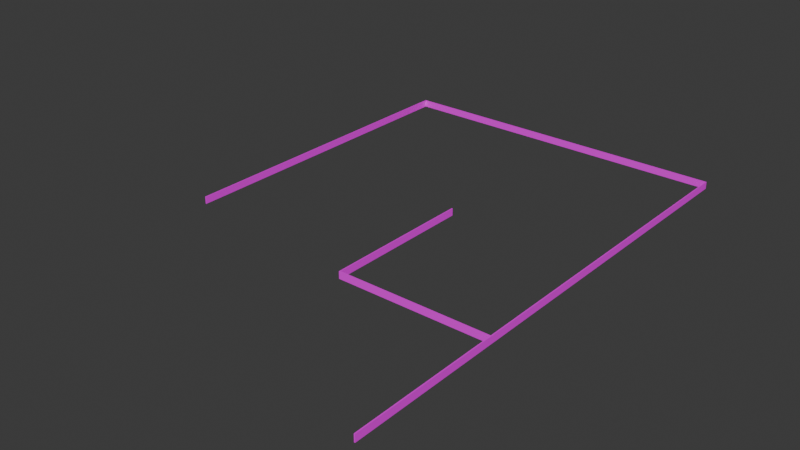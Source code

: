 # Source: Fencing.blend  (saved by Blender 4.4.30; exported with 4.5.12 LTS)
import bpy
from mathutils import Matrix  # noqa: F401  (used for matrix-valued properties, if any)

bpy.ops.wm.read_factory_settings(use_empty=True)
scene = bpy.context.scene
scene.name = 'Scene'

# ---- images (referenced by path relative to the original .blend; pixels are not part of the script)
import os
ASSET_DIR = os.environ.get("B2B_ASSET_DIR", "")  # directory of the original .blend (textures are referenced by path, not embedded)
HERE = os.path.dirname(os.path.abspath(__file__))  # packed textures are extracted next to this script under _unpacked/

def load_image(name, relpath, width, height, colorspace="sRGB"):
    """Load a texture the original file referenced (path relative to the .blend, or extracted next to this script)."""
    p = next((c for c in (os.path.join(HERE, relpath), os.path.join(ASSET_DIR, relpath)) if relpath and os.path.exists(c)), "")
    if p:
        img = bpy.data.images.load(p, check_existing=True)
        img.name = name
    else:  # same state as the original file: an image datablock whose file is absent (Cycles renders it pink)
        img = bpy.data.images.new(name, width, height)
        img.source = "FILE"
        img.filepath = "//" + (relpath or name)
    img.colorspace_settings.name = colorspace
    return img
img_shedbarrier_png = load_image('ShedBarrier.png', 'ShedBarrier.png', 1024, 1024, 'sRGB')

# ---- materials (node trees are filled in below, after node groups)
mat_fence = bpy.data.materials.new('Fence')

# ---- material node trees
mat_fence.use_nodes = True; mat_fence.node_tree.nodes.clear()
_N = mat_fence.node_tree.nodes; _L = mat_fence.node_tree.links
n0 = _N.new('ShaderNodeBsdfPrincipled'); n0.name = 'Principled BSDF'; n0.location = (10, 300)
n1 = _N.new('ShaderNodeOutputMaterial'); n1.name = 'Material Output'; n1.location = (300, 300)
n2 = _N.new('ShaderNodeTexImage'); n2.name = 'Image Texture'; n2.location = (-391, 170)
n2.image = img_shedbarrier_png
n2.interpolation = 'Closest'
_L.new(n0.outputs[0], n1.inputs[0])
_L.new(n2.outputs[0], n0.inputs[0])
n1.is_active_output = True

# ---- world
world_world = bpy.data.worlds.new('World'); scene.world = world_world
world_world.use_nodes = True; world_world.node_tree.nodes.clear()
_N = world_world.node_tree.nodes; _L = world_world.node_tree.links
n0 = _N.new('ShaderNodeOutputWorld'); n0.name = 'World Output'; n0.location = (300, 300)
n1 = _N.new('ShaderNodeBackground'); n1.name = 'Background'; n1.location = (10, 300)
n1.inputs[0].default_value = (0.05088, 0.05088, 0.05088, 1.0)
_L.new(n1.outputs[0], n0.inputs[0])
n0.is_active_output = True
world_world.color = (0.05088, 0.05088, 0.05088)
world_world.sun_shadow_jitter_overblur = 0.0

# ---- meshes
me_grid_001 = bpy.data.meshes.new('Grid.001')
me_grid_001.from_pydata([(36.2, 70.2, 0.0), (36.2, 70.2, 0.84), (36.0, 70.2, 0.0), (36.0, 70.2, 0.84), (36.2, 70.2, 1.42), (36.0, 70.2, 1.42), (36.2, 70.2, 0.38), (36.0, 70.2, 0.38), (36.2, 80.2, -1.862e-06), (36.2, 80.2, 0.84), (36.0, 80.2, -1.862e-06), (36.0, 80.2, 0.84), (36.2, 80.2, 1.42), (36.0, 80.2, 1.42), (36.2, 80.2, 0.38), (36.0, 80.2, 0.38), (36.2, 90.2, -3.724e-06), (36.2, 90.2, 0.84), (36.0, 90.2, -3.724e-06), (36.0, 90.2, 0.84), (36.2, 90.2, 1.42), (36.0, 90.2, 1.42), (36.2, 90.2, 0.38), (36.0, 90.2, 0.38), (36.2, 100.2, -5.587e-06), (36.2, 100.2, 0.84), (36.0, 100.2, -5.587e-06), (36.0, 100.2, 0.84), (36.2, 100.2, 1.42), (36.0, 100.2, 1.42), (36.2, 100.2, 0.38), (36.0, 100.2, 0.38), (36.2, 110.2, -7.449e-06), (36.2, 110.2, 0.84), (36.0, 110.2, -7.449e-06), (36.0, 110.2, 0.84), (36.2, 110.2, 1.42), (36.0, 110.2, 1.42), (36.2, 110.2, 0.38), (36.0, 110.2, 0.38), (36.2, 120.2, -9.311e-06), (36.2, 120.2, 0.84), (36.0, 120.2, -9.311e-06), (36.0, 120.2, 0.84), (36.2, 120.2, 1.42), (36.0, 120.2, 1.42), (36.2, 120.2, 0.38), (36.0, 120.2, 0.38), (36.2, 130.2, -1.117e-05), (36.2, 130.2, 0.84), (36.0, 130.2, -1.117e-05), (36.0, 130.2, 0.84), (36.2, 130.2, 1.42), (36.0, 130.2, 1.42), (36.2, 130.2, 0.38), (36.0, 130.2, 0.38), (36.2, 140.2, -1.49e-05), (36.2, 140.2, 0.84), (36.0, 140.2, -1.49e-05), (36.0, 140.2, 0.84), (36.2, 140.2, 1.42), (36.0, 140.2, 1.42), (36.2, 140.2, 0.38), (36.0, 140.2, 0.38), (36.2, 150.2, -1.862e-05), (36.2, 150.2, 0.84), (36.0, 150.2, -1.862e-05), (36.0, 150.2, 0.84), (36.2, 150.2, 1.42), (36.0, 150.2, 1.42), (36.2, 150.2, 0.38), (36.0, 150.2, 0.38), (36.2, 160.2, -2.235e-05), (36.2, 160.2, 0.84), (36.0, 160.2, -2.235e-05), (36.0, 160.2, 0.84), (36.2, 160.2, 1.42), (36.0, 160.2, 1.42), (36.2, 160.2, 0.38), (36.0, 160.2, 0.38), (36.2, 170.2, -2.607e-05), (36.2, 170.2, 0.84), (36.0, 170.2, -2.607e-05), (36.0, 170.2, 0.84), (36.2, 170.2, 1.42), (36.0, 170.2, 1.42), (36.2, 170.2, 0.38), (36.0, 170.2, 0.38), (36.2, 170.4, -2.615e-05), (36.2, 170.4, 0.84), (36.0, 170.4, -2.615e-05), (36.0, 170.4, 0.84), (36.2, 170.4, 1.42), (36.0, 170.4, 1.42), (36.2, 170.4, 0.38), (36.0, 170.4, 0.38), (26.0, 170.2, -2.607e-05), (26.0, 170.2, 0.84), (26.0, 170.2, 1.42), (26.0, 170.2, 0.38), (26.0, 170.4, -2.615e-05), (26.0, 170.4, 0.84), (26.0, 170.4, 1.42), (26.0, 170.4, 0.38), (16.0, 170.2, -2.607e-05), (16.0, 170.2, 0.84), (16.0, 170.2, 1.42), (16.0, 170.2, 0.38), (16.0, 170.4, -2.615e-05), (16.0, 170.4, 0.84), (16.0, 170.4, 1.42), (16.0, 170.4, 0.38), (6.0, 170.2, -2.607e-05), (6.0, 170.2, 0.84), (6.0, 170.2, 1.42), (6.0, 170.2, 0.38), (6.0, 170.4, -2.615e-05), (6.0, 170.4, 0.84), (6.0, 170.4, 1.42), (6.0, 170.4, 0.38), (-4.0, 170.2, -2.607e-05), (-4.0, 170.2, 0.84), (-4.0, 170.2, 1.42), (-4.0, 170.2, 0.38), (-4.0, 170.4, -2.615e-05), (-4.0, 170.4, 0.84), (-4.0, 170.4, 1.42), (-4.0, 170.4, 0.38), (-14.0, 170.2, -2.607e-05), (-14.0, 170.2, 0.84), (-14.0, 170.2, 1.42), (-14.0, 170.2, 0.38), (-14.0, 170.4, -2.615e-05), (-14.0, 170.4, 0.84), (-14.0, 170.4, 1.42), (-14.0, 170.4, 0.38), (-24.0, 170.2, -2.607e-05), (-24.0, 170.2, 0.84), (-24.0, 170.2, 1.42), (-24.0, 170.2, 0.38), (-24.0, 170.4, -2.615e-05), (-24.0, 170.4, 0.84), (-24.0, 170.4, 1.42), (-24.0, 170.4, 0.38), (-32.0, 170.2, -2.607e-05), (-32.0, 170.2, 0.84), (-32.0, 170.2, 1.42), (-32.0, 170.2, 0.38), (-32.0, 170.4, -2.615e-05), (-32.0, 170.4, 0.84), (-32.0, 170.4, 1.42), (-32.0, 170.4, 0.38), (-32.2, 170.2, -2.607e-05), (-32.2, 170.2, 0.84), (-32.2, 170.2, 1.42), (-32.2, 170.2, 0.38), (-32.2, 170.4, -2.615e-05), (-32.2, 170.4, 0.84), (-32.2, 170.4, 1.42), (-32.2, 170.4, 0.38), (-32.0, 160.2, -2.235e-05), (-32.0, 160.2, 0.84), (-32.0, 160.2, 1.42), (-32.0, 160.2, 0.38), (-32.2, 160.2, -2.235e-05), (-32.2, 160.2, 0.84), (-32.2, 160.2, 1.42), (-32.2, 160.2, 0.38), (-32.0, 150.2, -1.862e-05), (-32.0, 150.2, 0.84), (-32.0, 150.2, 1.42), (-32.0, 150.2, 0.38), (-32.2, 150.2, -1.862e-05), (-32.2, 150.2, 0.84), (-32.2, 150.2, 1.42), (-32.2, 150.2, 0.38), (-32.0, 140.2, -1.49e-05), (-32.0, 140.2, 0.84), (-32.0, 140.2, 1.42), (-32.0, 140.2, 0.38), (-32.2, 140.2, -1.49e-05), (-32.2, 140.2, 0.84), (-32.2, 140.2, 1.42), (-32.2, 140.2, 0.38), (-32.0, 130.2, -1.117e-05), (-32.0, 130.2, 0.84), (-32.0, 130.2, 1.42), (-32.0, 130.2, 0.38), (-32.2, 130.2, -1.117e-05), (-32.2, 130.2, 0.84), (-32.2, 130.2, 1.42), (-32.2, 130.2, 0.38), (-32.0, 120.2, -7.449e-06), (-32.0, 120.2, 0.84), (-32.0, 120.2, 1.42), (-32.0, 120.2, 0.38), (-32.2, 120.2, -7.449e-06), (-32.2, 120.2, 0.84), (-32.2, 120.2, 1.42), (-32.2, 120.2, 0.38), (-32.0, 110.2, -3.724e-06), (-32.0, 110.2, 0.84), (-32.0, 110.2, 1.42), (-32.0, 110.2, 0.38), (-32.2, 110.2, -3.724e-06), (-32.2, 110.2, 0.84), (-32.2, 110.2, 1.42), (-32.2, 110.2, 0.38), (-32.0, 105.0, -1.788e-06), (-32.0, 105.0, 0.84), (-32.0, 105.0, 1.42), (-32.0, 105.0, 0.38), (-32.2, 105.0, -1.788e-06), (-32.2, 105.0, 0.84), (-32.2, 105.0, 1.42), (-32.2, 105.0, 0.38), (36.2, 100.4, 0.84), (36.2, 100.4, 0.38), (36.0, 100.4, -6.518e-06), (36.2, 100.4, -6.518e-06), (36.0, 100.4, 0.38), (36.0, 100.4, 0.84), (36.2, 100.4, 1.42), (36.0, 100.4, 1.42), (6.0, 100.2, -5.587e-06), (6.0, 100.2, 0.84), (6.0, 100.2, 1.42), (6.0, 100.2, 0.38), (6.0, 100.4, -6.518e-06), (6.0, 100.4, 0.38), (6.0, 100.4, 0.84), (6.0, 100.4, 1.42), (5.8, 100.2, -5.587e-06), (5.8, 100.2, 0.84), (5.8, 100.2, 1.42), (5.8, 100.2, 0.38), (5.8, 100.4, -6.518e-06), (5.8, 100.4, 0.38), (5.8, 100.4, 0.84), (5.8, 100.4, 1.42), (6.0, 130.4, -1.21e-05), (6.0, 130.4, 0.38), (6.0, 130.4, 0.84), (6.0, 130.4, 1.42), (5.8, 130.4, -1.21e-05), (5.8, 130.4, 0.38), (5.8, 130.4, 0.84), (5.8, 130.4, 1.42)], [], [(4, 5, 3, 1), (6, 7, 2, 0), (1, 3, 7, 6), (11, 13, 21, 19), (13, 12, 20, 21), (15, 11, 19, 23), (1, 6, 14, 9), (0, 2, 10, 8), (2, 7, 15, 10), (6, 0, 8, 14), (7, 3, 11, 15), (5, 4, 12, 13), (3, 5, 13, 11), (4, 1, 9, 12), (21, 20, 28, 29), (23, 19, 27, 31), (22, 16, 24, 30), (12, 9, 17, 20), (9, 14, 22, 17), (8, 10, 18, 16), (10, 15, 23, 18), (14, 8, 16, 22), (218, 220, 39, 34), (219, 218, 34, 32), (216, 217, 38, 33), (19, 21, 29, 27), (20, 17, 25, 28), (17, 22, 30, 25), (16, 18, 26, 24), (18, 23, 31, 26), (33, 38, 46, 41), (36, 33, 41, 44), (35, 37, 45, 43), (217, 219, 32, 38), (220, 221, 35, 39), (223, 222, 36, 37), (221, 223, 37, 35), (222, 216, 33, 36), (42, 47, 55, 50), (40, 42, 50, 48), (41, 46, 54, 49), (32, 34, 42, 40), (34, 39, 47, 42), (38, 32, 40, 46), (39, 35, 43, 47), (37, 36, 44, 45), (49, 54, 62, 57), (52, 49, 57, 60), (51, 53, 61, 59), (46, 40, 48, 54), (47, 43, 51, 55), (45, 44, 52, 53), (43, 45, 53, 51), (44, 41, 49, 52), (59, 61, 69, 67), (61, 60, 68, 69), (63, 59, 67, 71), (48, 50, 58, 56), (50, 55, 63, 58), (54, 48, 56, 62), (55, 51, 59, 63), (53, 52, 60, 61), (70, 64, 72, 78), (66, 71, 79, 74), (64, 66, 74, 72), (60, 57, 65, 68), (57, 62, 70, 65), (56, 58, 66, 64), (58, 63, 71, 66), (62, 56, 64, 70), (72, 74, 82, 80), (73, 78, 86, 81), (76, 73, 81, 84), (71, 67, 75, 79), (69, 68, 76, 77), (67, 69, 77, 75), (68, 65, 73, 76), (65, 70, 78, 73), (81, 86, 94, 89), (84, 81, 89, 92), (85, 93, 102, 98), (74, 79, 87, 82), (78, 72, 80, 86), (79, 75, 83, 87), (77, 76, 84, 85), (75, 77, 85, 83), (92, 89, 91, 93), (94, 88, 90, 95), (89, 94, 95, 91), (80, 82, 90, 88), (83, 85, 98, 97), (86, 80, 88, 94), (91, 95, 103, 101), (85, 84, 92, 93), (100, 96, 104, 108), (96, 99, 107, 104), (99, 97, 105, 107), (90, 82, 96, 100), (93, 91, 101, 102), (82, 87, 99, 96), (95, 90, 100, 103), (87, 83, 97, 99), (107, 105, 113, 115), (110, 109, 117, 118), (109, 111, 119, 117), (103, 100, 108, 111), (98, 102, 110, 106), (97, 98, 106, 105), (101, 103, 111, 109), (102, 101, 109, 110), (117, 119, 127, 125), (113, 114, 122, 121), (114, 118, 126, 122), (104, 107, 115, 112), (108, 104, 112, 116), (111, 108, 116, 119), (106, 110, 118, 114), (105, 106, 114, 113), (122, 126, 134, 130), (127, 124, 132, 135), (124, 120, 128, 132), (118, 117, 125, 126), (115, 113, 121, 123), (112, 115, 123, 120), (116, 112, 120, 124), (119, 116, 124, 127), (128, 131, 139, 136), (131, 129, 137, 139), (134, 133, 141, 142), (121, 122, 130, 129), (125, 127, 135, 133), (126, 125, 133, 134), (123, 121, 129, 131), (120, 123, 131, 128), (142, 141, 149, 150), (141, 143, 151, 149), (137, 138, 146, 145), (132, 128, 136, 140), (135, 132, 140, 143), (130, 134, 142, 138), (129, 130, 138, 137), (133, 135, 143, 141), (152, 144, 160, 164), (146, 150, 158, 154), (151, 148, 156, 159), (139, 137, 145, 147), (136, 139, 147, 144), (140, 136, 144, 148), (143, 140, 148, 151), (138, 142, 150, 146), (153, 154, 158, 157), (152, 155, 159, 156), (155, 153, 157, 159), (149, 151, 159, 157), (150, 149, 157, 158), (145, 146, 162, 161), (155, 152, 164, 167), (148, 144, 152, 156), (160, 163, 171, 168), (166, 165, 173, 174), (165, 167, 175, 173), (146, 154, 166, 162), (154, 153, 165, 166), (147, 145, 161, 163), (144, 147, 163, 160), (153, 155, 167, 165), (172, 168, 176, 180), (169, 170, 178, 177), (171, 169, 177, 179), (162, 166, 174, 170), (167, 164, 172, 175), (163, 161, 169, 171), (161, 162, 170, 169), (164, 160, 168, 172), (179, 177, 185, 187), (183, 180, 188, 191), (178, 182, 190, 186), (173, 175, 183, 181), (174, 173, 181, 182), (168, 171, 179, 176), (170, 174, 182, 178), (175, 172, 180, 183), (186, 190, 198, 194), (184, 187, 195, 192), (190, 189, 197, 198), (177, 178, 186, 185), (180, 176, 184, 188), (181, 183, 191, 189), (182, 181, 189, 190), (176, 179, 187, 184), (198, 197, 205, 206), (197, 199, 207, 205), (196, 192, 200, 204), (191, 188, 196, 199), (187, 185, 193, 195), (185, 186, 194, 193), (188, 184, 192, 196), (189, 191, 199, 197), (201, 202, 210, 209), (203, 201, 209, 211), (207, 204, 212, 215), (192, 195, 203, 200), (194, 198, 206, 202), (199, 196, 204, 207), (195, 193, 201, 203), (193, 194, 202, 201), (209, 210, 214, 213), (211, 209, 213, 215), (208, 211, 215, 212), (204, 200, 208, 212), (205, 207, 215, 213), (206, 205, 213, 214), (200, 203, 211, 208), (202, 206, 214, 210), (28, 25, 216, 222), (26, 31, 227, 224), (29, 28, 222, 223), (220, 218, 228, 229), (30, 24, 219, 217), (25, 30, 217, 216), (24, 26, 218, 219), (29, 223, 231, 226), (227, 225, 233, 235), (228, 224, 232, 236), (238, 239, 247, 246), (218, 26, 224, 228), (221, 220, 229, 230), (223, 221, 230, 231), (31, 27, 225, 227), (27, 29, 226, 225), (233, 234, 239, 238), (235, 233, 238, 237), (232, 235, 237, 236), (225, 226, 234, 233), (236, 237, 245, 244), (228, 236, 244, 240), (226, 231, 239, 234), (224, 227, 235, 232), (242, 241, 245, 246), (241, 240, 244, 245), (243, 242, 246, 247), (230, 229, 241, 242), (237, 238, 246, 245), (239, 231, 243, 247), (229, 228, 240, 241), (231, 230, 242, 243)])
_uv = me_grid_001.uv_layers.new(name='UVMap')
_uv.uv.foreach_set('vector', [-15.95, -41.19, -16.05, -41.19, -16.05, -41.49, -15.95, -41.49, -15.95, -41.72, -16.05, -41.72, -16.05, -41.92, -15.95, -41.92, -15.95, -41.49, -16.05, -41.49, -16.05, -41.72, -15.95, -41.72, 6.442, -41.49, 6.442, -41.19, 11.53, -41.19, 11.53, -41.49, -16.05, -1.095, -15.95, -1.095, -15.95, 3.994, -16.05, 3.994, 6.442, -41.72, 6.442, -41.49, 11.53, -41.49, 11.53, -41.72, 1.353, -41.49, 1.353, -41.72, 6.442, -41.72, 6.442, -41.49, -15.95, -6.185, -16.05, -6.185, -16.05, -1.095, -15.95, -1.095, 1.353, -41.92, 1.353, -41.72, 6.442, -41.72, 6.442, -41.92, 1.353, -41.72, 1.353, -41.92, 6.442, -41.92, 6.442, -41.72, 1.353, -41.72, 1.353, -41.49, 6.442, -41.49, 6.442, -41.72, -16.05, -6.185, -15.95, -6.185, -15.95, -1.095, -16.05, -1.095, 1.353, -41.49, 1.353, -41.19, 6.442, -41.19, 6.442, -41.49, 1.353, -41.19, 1.353, -41.49, 6.442, -41.49, 6.442, -41.19, -16.05, 3.994, -15.95, 3.994, -15.95, 9.084, -16.05, 9.084, 11.53, -41.72, 11.53, -41.49, 16.62, -41.49, 16.62, -41.72, 11.53, -41.72, 11.53, -41.92, 16.62, -41.92, 16.62, -41.72, 6.442, -41.19, 6.442, -41.49, 11.53, -41.49, 11.53, -41.19, 6.442, -41.49, 6.442, -41.72, 11.53, -41.72, 11.53, -41.49, -15.95, -1.095, -16.05, -1.095, -16.05, 3.994, -15.95, 3.994, 6.442, -41.92, 6.442, -41.72, 11.53, -41.72, 11.53, -41.92, 6.442, -41.72, 6.442, -41.92, 11.53, -41.92, 11.53, -41.72, 16.72, -41.92, 16.72, -41.72, 21.71, -41.72, 21.71, -41.92, -15.95, 9.186, -16.05, 9.186, -16.05, 14.17, -15.95, 14.17, 16.72, -41.49, 16.72, -41.72, 21.71, -41.72, 21.71, -41.49, 11.53, -41.49, 11.53, -41.19, 16.62, -41.19, 16.62, -41.49, 11.53, -41.19, 11.53, -41.49, 16.62, -41.49, 16.62, -41.19, 11.53, -41.49, 11.53, -41.72, 16.62, -41.72, 16.62, -41.49, -15.95, 3.994, -16.05, 3.994, -16.05, 9.084, -15.95, 9.084, 11.53, -41.92, 11.53, -41.72, 16.62, -41.72, 16.62, -41.92, 21.71, -41.49, 21.71, -41.72, 26.8, -41.72, 26.8, -41.49, 21.71, -41.19, 21.71, -41.49, 26.8, -41.49, 26.8, -41.19, 21.71, -41.49, 21.71, -41.19, 26.8, -41.19, 26.8, -41.49, 16.72, -41.72, 16.72, -41.92, 21.71, -41.92, 21.71, -41.72, 16.72, -41.72, 16.72, -41.49, 21.71, -41.49, 21.71, -41.72, -16.05, 9.186, -15.95, 9.186, -15.95, 14.17, -16.05, 14.17, 16.72, -41.49, 16.72, -41.19, 21.71, -41.19, 21.71, -41.49, 16.72, -41.19, 16.72, -41.49, 21.71, -41.49, 21.71, -41.19, 26.8, -41.92, 26.8, -41.72, 31.89, -41.72, 31.89, -41.92, -15.95, 19.26, -16.05, 19.26, -16.05, 24.35, -15.95, 24.35, 26.8, -41.49, 26.8, -41.72, 31.89, -41.72, 31.89, -41.49, -15.95, 14.17, -16.05, 14.17, -16.05, 19.26, -15.95, 19.26, 21.71, -41.92, 21.71, -41.72, 26.8, -41.72, 26.8, -41.92, 21.71, -41.72, 21.71, -41.92, 26.8, -41.92, 26.8, -41.72, 21.71, -41.72, 21.71, -41.49, 26.8, -41.49, 26.8, -41.72, -16.05, 14.17, -15.95, 14.17, -15.95, 19.26, -16.05, 19.26, 31.89, -41.49, 31.89, -41.72, 36.98, -41.72, 36.98, -41.49, 31.89, -41.19, 31.89, -41.49, 36.98, -41.49, 36.98, -41.19, 31.89, -41.49, 31.89, -41.19, 36.98, -41.19, 36.98, -41.49, 26.8, -41.72, 26.8, -41.92, 31.89, -41.92, 31.89, -41.72, 26.8, -41.72, 26.8, -41.49, 31.89, -41.49, 31.89, -41.72, -16.05, 19.26, -15.95, 19.26, -15.95, 24.35, -16.05, 24.35, 26.8, -41.49, 26.8, -41.19, 31.89, -41.19, 31.89, -41.49, 26.8, -41.19, 26.8, -41.49, 31.89, -41.49, 31.89, -41.19, 36.98, -41.49, 36.98, -41.19, 42.07, -41.19, 42.07, -41.49, -16.05, 29.44, -15.95, 29.44, -15.95, 34.53, -16.05, 34.53, 36.98, -41.72, 36.98, -41.49, 42.07, -41.49, 42.07, -41.72, -15.95, 24.35, -16.05, 24.35, -16.05, 29.44, -15.95, 29.44, 31.89, -41.92, 31.89, -41.72, 36.98, -41.72, 36.98, -41.92, 31.89, -41.72, 31.89, -41.92, 36.98, -41.92, 36.98, -41.72, 31.89, -41.72, 31.89, -41.49, 36.98, -41.49, 36.98, -41.72, -16.05, 24.35, -15.95, 24.35, -15.95, 29.44, -16.05, 29.44, 42.07, -41.72, 42.07, -41.92, 47.16, -41.92, 47.16, -41.72, 42.07, -41.92, 42.07, -41.72, 47.16, -41.72, 47.16, -41.92, -15.95, 34.53, -16.05, 34.53, -16.05, 39.62, -15.95, 39.62, 36.98, -41.19, 36.98, -41.49, 42.07, -41.49, 42.07, -41.19, 36.98, -41.49, 36.98, -41.72, 42.07, -41.72, 42.07, -41.49, -15.95, 29.44, -16.05, 29.44, -16.05, 34.53, -15.95, 34.53, 36.98, -41.92, 36.98, -41.72, 42.07, -41.72, 42.07, -41.92, 36.98, -41.72, 36.98, -41.92, 42.07, -41.92, 42.07, -41.72, -15.95, 39.62, -16.05, 39.62, -16.05, 44.71, -15.95, 44.71, 47.16, -41.49, 47.16, -41.72, 52.25, -41.72, 52.25, -41.49, 47.16, -41.19, 47.16, -41.49, 52.25, -41.49, 52.25, -41.19, 42.07, -41.72, 42.07, -41.49, 47.16, -41.49, 47.16, -41.72, -16.05, 34.53, -15.95, 34.53, -15.95, 39.62, -16.05, 39.62, 42.07, -41.49, 42.07, -41.19, 47.16, -41.19, 47.16, -41.49, 42.07, -41.19, 42.07, -41.49, 47.16, -41.49, 47.16, -41.19, 42.07, -41.49, 42.07, -41.72, 47.16, -41.72, 47.16, -41.49, 52.25, -41.49, 52.25, -41.72, 52.35, -41.72, 52.35, -41.49, 52.25, -41.19, 52.25, -41.49, 52.35, -41.49, 52.35, -41.19, -16.05, 44.71, -16.05, 44.81, -21.14, 44.81, -21.14, 44.71, 47.16, -41.92, 47.16, -41.72, 52.25, -41.72, 52.25, -41.92, 47.16, -41.72, 47.16, -41.92, 52.25, -41.92, 52.25, -41.72, 47.16, -41.72, 47.16, -41.49, 52.25, -41.49, 52.25, -41.72, -16.05, 39.62, -15.95, 39.62, -15.95, 44.71, -16.05, 44.71, 47.16, -41.49, 47.16, -41.19, 52.25, -41.19, 52.25, -41.49, -15.95, -41.19, -15.95, -41.49, -16.05, -41.49, -16.05, -41.19, -15.95, -41.72, -15.95, -41.92, -16.05, -41.92, -16.05, -41.72, -15.95, -41.49, -15.95, -41.72, -16.05, -41.72, -16.05, -41.49, -15.95, 44.71, -16.05, 44.71, -16.05, 44.81, -15.95, 44.81, -16.05, -41.49, -16.05, -41.19, -21.14, -41.19, -21.14, -41.49, 52.25, -41.72, 52.25, -41.92, 52.35, -41.92, 52.35, -41.72, -16.05, -41.49, -16.05, -41.72, -21.14, -41.72, -21.14, -41.49, -16.05, 44.71, -15.95, 44.71, -15.95, 44.81, -16.05, 44.81, -21.14, 44.81, -21.14, 44.71, -26.23, 44.71, -26.23, 44.81, -21.14, -41.92, -21.14, -41.72, -26.23, -41.72, -26.23, -41.92, -21.14, -41.72, -21.14, -41.49, -26.23, -41.49, -26.23, -41.72, -16.05, 44.81, -16.05, 44.71, -21.14, 44.71, -21.14, 44.81, -16.05, -41.19, -16.05, -41.49, -21.14, -41.49, -21.14, -41.19, -16.05, -41.92, -16.05, -41.72, -21.14, -41.72, -21.14, -41.92, -16.05, -41.72, -16.05, -41.92, -21.14, -41.92, -21.14, -41.72, -16.05, -41.72, -16.05, -41.49, -21.14, -41.49, -21.14, -41.72, -26.23, -41.72, -26.23, -41.49, -31.32, -41.49, -31.32, -41.72, -26.23, -41.19, -26.23, -41.49, -31.32, -41.49, -31.32, -41.19, -26.23, -41.49, -26.23, -41.72, -31.32, -41.72, -31.32, -41.49, -21.14, -41.72, -21.14, -41.92, -26.23, -41.92, -26.23, -41.72, -21.14, 44.71, -21.14, 44.81, -26.23, 44.81, -26.23, 44.71, -21.14, -41.49, -21.14, -41.19, -26.23, -41.19, -26.23, -41.49, -21.14, -41.49, -21.14, -41.72, -26.23, -41.72, -26.23, -41.49, -21.14, -41.19, -21.14, -41.49, -26.23, -41.49, -26.23, -41.19, -31.32, -41.49, -31.32, -41.72, -36.41, -41.72, -36.41, -41.49, -31.32, -41.49, -31.32, -41.19, -36.41, -41.19, -36.41, -41.49, -31.32, 44.71, -31.32, 44.81, -36.41, 44.81, -36.41, 44.71, -26.23, -41.92, -26.23, -41.72, -31.32, -41.72, -31.32, -41.92, -26.23, 44.81, -26.23, 44.71, -31.32, 44.71, -31.32, 44.81, -26.23, -41.72, -26.23, -41.92, -31.32, -41.92, -31.32, -41.72, -26.23, 44.71, -26.23, 44.81, -31.32, 44.81, -31.32, 44.71, -26.23, -41.49, -26.23, -41.19, -31.32, -41.19, -31.32, -41.49, -36.41, 44.71, -36.41, 44.81, -41.5, 44.81, -41.5, 44.71, -36.41, -41.72, -36.41, -41.92, -41.5, -41.92, -41.5, -41.72, -36.41, 44.81, -36.41, 44.71, -41.5, 44.71, -41.5, 44.81, -31.32, -41.19, -31.32, -41.49, -36.41, -41.49, -36.41, -41.19, -31.32, -41.72, -31.32, -41.49, -36.41, -41.49, -36.41, -41.72, -31.32, -41.92, -31.32, -41.72, -36.41, -41.72, -36.41, -41.92, -31.32, 44.81, -31.32, 44.71, -36.41, 44.71, -36.41, 44.81, -31.32, -41.72, -31.32, -41.92, -36.41, -41.92, -36.41, -41.72, -41.5, -41.92, -41.5, -41.72, -46.59, -41.72, -46.59, -41.92, -41.5, -41.72, -41.5, -41.49, -46.59, -41.49, -46.59, -41.72, -41.5, -41.19, -41.5, -41.49, -46.59, -41.49, -46.59, -41.19, -36.41, -41.49, -36.41, -41.19, -41.5, -41.19, -41.5, -41.49, -36.41, -41.49, -36.41, -41.72, -41.5, -41.72, -41.5, -41.49, -36.41, -41.19, -36.41, -41.49, -41.5, -41.49, -41.5, -41.19, -36.41, -41.72, -36.41, -41.49, -41.5, -41.49, -41.5, -41.72, -36.41, -41.92, -36.41, -41.72, -41.5, -41.72, -41.5, -41.92, -46.59, -41.19, -46.59, -41.49, -50.67, -41.49, -50.67, -41.19, -46.59, -41.49, -46.59, -41.72, -50.67, -41.72, -50.67, -41.49, -46.59, -41.49, -46.59, -41.19, -50.67, -41.19, -50.67, -41.49, -41.5, 44.81, -41.5, 44.71, -46.59, 44.71, -46.59, 44.81, -41.5, -41.72, -41.5, -41.92, -46.59, -41.92, -46.59, -41.72, -41.5, 44.71, -41.5, 44.81, -46.59, 44.81, -46.59, 44.71, -41.5, -41.49, -41.5, -41.19, -46.59, -41.19, -46.59, -41.49, -41.5, -41.49, -41.5, -41.72, -46.59, -41.72, -46.59, -41.49, -50.77, 44.71, -50.67, 44.71, -50.67, 39.62, -50.77, 39.62, -50.67, 44.71, -50.67, 44.81, -50.77, 44.81, -50.77, 44.71, -50.67, -41.72, -50.67, -41.92, -50.77, -41.92, -50.77, -41.72, -46.59, -41.72, -46.59, -41.49, -50.67, -41.49, -50.67, -41.72, -46.59, -41.92, -46.59, -41.72, -50.67, -41.72, -50.67, -41.92, -46.59, 44.81, -46.59, 44.71, -50.67, 44.71, -50.67, 44.81, -46.59, -41.72, -46.59, -41.92, -50.67, -41.92, -50.67, -41.72, -46.59, 44.71, -46.59, 44.81, -50.67, 44.81, -50.67, 44.71, 52.25, -41.49, 52.25, -41.19, 52.35, -41.19, 52.35, -41.49, 52.25, -41.92, 52.25, -41.72, 52.35, -41.72, 52.35, -41.92, 52.25, -41.72, 52.25, -41.49, 52.35, -41.49, 52.35, -41.72, -50.67, -41.49, -50.67, -41.72, -50.77, -41.72, -50.77, -41.49, -50.67, -41.19, -50.67, -41.49, -50.77, -41.49, -50.77, -41.19, 52.25, -41.49, 52.25, -41.19, 47.16, -41.19, 47.16, -41.49, 52.25, -41.72, 52.25, -41.92, 47.16, -41.92, 47.16, -41.72, -50.67, 44.81, -50.67, 44.71, -50.77, 44.71, -50.77, 44.81, 47.16, -41.92, 47.16, -41.72, 42.07, -41.72, 42.07, -41.92, 47.16, -41.19, 47.16, -41.49, 42.07, -41.49, 42.07, -41.19, 47.16, -41.49, 47.16, -41.72, 42.07, -41.72, 42.07, -41.49, -50.67, 44.71, -50.77, 44.71, -50.77, 39.62, -50.67, 39.62, 52.25, -41.19, 52.25, -41.49, 47.16, -41.49, 47.16, -41.19, 52.25, -41.72, 52.25, -41.49, 47.16, -41.49, 47.16, -41.72, 52.25, -41.92, 52.25, -41.72, 47.16, -41.72, 47.16, -41.92, 52.25, -41.49, 52.25, -41.72, 47.16, -41.72, 47.16, -41.49, -50.77, 34.53, -50.67, 34.53, -50.67, 29.44, -50.77, 29.44, 42.07, -41.49, 42.07, -41.19, 36.98, -41.19, 36.98, -41.49, 42.07, -41.72, 42.07, -41.49, 36.98, -41.49, 36.98, -41.72, -50.67, 39.62, -50.77, 39.62, -50.77, 34.53, -50.67, 34.53, 47.16, -41.72, 47.16, -41.92, 42.07, -41.92, 42.07, -41.72, 47.16, -41.72, 47.16, -41.49, 42.07, -41.49, 42.07, -41.72, 47.16, -41.49, 47.16, -41.19, 42.07, -41.19, 42.07, -41.49, -50.77, 39.62, -50.67, 39.62, -50.67, 34.53, -50.77, 34.53, 36.98, -41.72, 36.98, -41.49, 31.89, -41.49, 31.89, -41.72, 36.98, -41.72, 36.98, -41.92, 31.89, -41.92, 31.89, -41.72, -50.67, 29.44, -50.77, 29.44, -50.77, 24.35, -50.67, 24.35, 42.07, -41.49, 42.07, -41.72, 36.98, -41.72, 36.98, -41.49, 42.07, -41.19, 42.07, -41.49, 36.98, -41.49, 36.98, -41.19, 42.07, -41.92, 42.07, -41.72, 36.98, -41.72, 36.98, -41.92, -50.67, 34.53, -50.77, 34.53, -50.77, 29.44, -50.67, 29.44, 42.07, -41.72, 42.07, -41.92, 36.98, -41.92, 36.98, -41.72, -50.67, 24.35, -50.77, 24.35, -50.77, 19.26, -50.67, 19.26, 31.89, -41.92, 31.89, -41.72, 26.8, -41.72, 26.8, -41.92, 31.89, -41.19, 31.89, -41.49, 26.8, -41.49, 26.8, -41.19, 36.98, -41.49, 36.98, -41.19, 31.89, -41.19, 31.89, -41.49, -50.77, 29.44, -50.67, 29.44, -50.67, 24.35, -50.77, 24.35, 36.98, -41.49, 36.98, -41.72, 31.89, -41.72, 31.89, -41.49, 36.98, -41.19, 36.98, -41.49, 31.89, -41.49, 31.89, -41.19, 36.98, -41.92, 36.98, -41.72, 31.89, -41.72, 31.89, -41.92, 26.8, -41.19, 26.8, -41.49, 21.71, -41.49, 21.71, -41.19, 26.8, -41.49, 26.8, -41.72, 21.71, -41.72, 21.71, -41.49, -50.77, 19.26, -50.67, 19.26, -50.67, 14.17, -50.77, 14.17, 31.89, -41.72, 31.89, -41.92, 26.8, -41.92, 26.8, -41.72, 31.89, -41.72, 31.89, -41.49, 26.8, -41.49, 26.8, -41.72, 31.89, -41.49, 31.89, -41.19, 26.8, -41.19, 26.8, -41.49, -50.77, 24.35, -50.67, 24.35, -50.67, 19.26, -50.77, 19.26, 31.89, -41.49, 31.89, -41.72, 26.8, -41.72, 26.8, -41.49, 21.71, -41.49, 21.71, -41.19, 19.07, -41.19, 19.07, -41.49, 21.71, -41.72, 21.71, -41.49, 19.07, -41.49, 19.07, -41.72, 21.71, -41.72, 21.71, -41.92, 19.07, -41.92, 19.07, -41.72, 26.8, -41.92, 26.8, -41.72, 21.71, -41.72, 21.71, -41.92, -50.67, 19.26, -50.77, 19.26, -50.77, 14.17, -50.67, 14.17, 26.8, -41.72, 26.8, -41.92, 21.71, -41.92, 21.71, -41.72, 26.8, -41.72, 26.8, -41.49, 21.71, -41.49, 21.71, -41.72, 26.8, -41.49, 26.8, -41.19, 21.71, -41.19, 21.71, -41.49, -50.67, -41.49, -50.67, -41.19, -50.77, -41.19, -50.77, -41.49, -50.67, -41.72, -50.67, -41.49, -50.77, -41.49, -50.77, -41.72, -50.67, -41.92, -50.67, -41.72, -50.77, -41.72, -50.77, -41.92, -50.77, 14.17, -50.67, 14.17, -50.67, 11.53, -50.77, 11.53, 21.71, -41.49, 21.71, -41.72, 19.07, -41.72, 19.07, -41.49, 21.71, -41.19, 21.71, -41.49, 19.07, -41.49, 19.07, -41.19, 21.71, -41.92, 21.71, -41.72, 19.07, -41.72, 19.07, -41.92, -50.67, 14.17, -50.77, 14.17, -50.77, 11.53, -50.67, 11.53, 16.62, -41.19, 16.62, -41.49, 16.72, -41.49, 16.72, -41.19, -16.05, -41.92, -16.05, -41.72, -31.32, -41.72, -31.32, -41.92, -16.05, 9.084, -15.95, 9.084, -15.95, 9.186, -16.05, 9.186, -16.05, -41.72, -16.05, -41.92, -31.32, -41.92, -31.32, -41.72, 16.62, -41.72, 16.62, -41.92, 16.72, -41.92, 16.72, -41.72, 16.62, -41.49, 16.62, -41.72, 16.72, -41.72, 16.72, -41.49, -15.95, 9.084, -16.05, 9.084, -16.05, 9.186, -15.95, 9.186, -16.05, 9.084, -16.05, 9.186, -31.32, 9.186, -31.32, 9.084, -31.32, -41.72, -31.32, -41.49, -31.43, -41.49, -31.43, -41.72, -31.32, 9.186, -31.32, 9.084, -31.43, 9.084, -31.43, 9.186, 16.72, -41.49, 16.72, -41.19, 31.99, -41.19, 31.99, -41.49, -16.05, 9.186, -16.05, 9.084, -31.32, 9.084, -31.32, 9.186, -16.05, -41.49, -16.05, -41.72, -31.32, -41.72, -31.32, -41.49, -16.05, -41.19, -16.05, -41.49, -31.32, -41.49, -31.32, -41.19, -16.05, -41.72, -16.05, -41.49, -31.32, -41.49, -31.32, -41.72, -16.05, -41.49, -16.05, -41.19, -31.32, -41.19, -31.32, -41.49, 16.62, -41.49, 16.62, -41.19, 16.72, -41.19, 16.72, -41.49, 16.62, -41.72, 16.62, -41.49, 16.72, -41.49, 16.72, -41.72, 16.62, -41.92, 16.62, -41.72, 16.72, -41.72, 16.72, -41.92, -31.32, -41.49, -31.32, -41.19, -31.43, -41.19, -31.43, -41.49, 16.72, -41.92, 16.72, -41.72, 31.99, -41.72, 31.99, -41.92, -31.32, 9.186, -31.43, 9.186, -31.43, 24.46, -31.32, 24.46, -31.32, 9.084, -31.32, 9.186, -31.43, 9.186, -31.43, 9.084, -31.32, -41.92, -31.32, -41.72, -31.43, -41.72, -31.43, -41.92, -31.32, -41.49, -31.32, -41.72, -31.43, -41.72, -31.43, -41.49, -31.32, -41.72, -31.32, -41.92, -31.43, -41.92, -31.43, -41.72, -31.32, -41.19, -31.32, -41.49, -31.43, -41.49, -31.43, -41.19, 16.72, -41.49, 16.72, -41.72, 31.99, -41.72, 31.99, -41.49, 16.72, -41.72, 16.72, -41.49, 31.99, -41.49, 31.99, -41.72, -31.43, 9.186, -31.32, 9.186, -31.32, 24.46, -31.43, 24.46, 16.72, -41.72, 16.72, -41.92, 31.99, -41.92, 31.99, -41.72, 16.72, -41.19, 16.72, -41.49, 31.99, -41.49, 31.99, -41.19])
me_grid_001.materials.append(mat_fence)
me_grid_001.update()

# ---- objects
ob_fencing = bpy.data.objects.new('Fencing', me_grid_001)

# ---- transforms, parenting, visibility, modifiers, constraints
ob_fencing.location = (0.0, 0.0, 0.0)

# ---- collection membership
scene.collection.objects.link(ob_fencing)

# ---- scene / render settings (as saved in the file)
scene.frame_start = 1; scene.frame_end = 250; scene.frame_set(1)
scene.render.engine = 'BLENDER_EEVEE_NEXT'
bpy.context.view_layer.update()

# ---- added for rendering (the .blend has no active camera and no usable light): camera, sun
cam_auto = bpy.data.cameras.new('AutoCamera')
cam_auto.lens = 50.0
cam_auto.sensor_width = 36.0
cam_auto.clip_end = 1970.09
ob_auto_camera = bpy.data.objects.new('AutoCamera', cam_auto)
scene.collection.objects.link(ob_auto_camera)
ob_auto_camera.location = (114.256, -14.4074, 90.5149)
ob_auto_camera.rotation_euler = (1.09748, -7.21219e-08, 0.694738)
scene.camera = ob_auto_camera
light_auto_sun = bpy.data.lights.new('AutoSun', 'SUN')
light_auto_sun.energy = 3.0
light_auto_sun.angle = 0.0523599
ob_auto_sun = bpy.data.objects.new('AutoSun', light_auto_sun)
scene.collection.objects.link(ob_auto_sun)
ob_auto_sun.rotation_euler = (0.872665, 0.174533, 0.523599)
bpy.context.view_layer.update()
